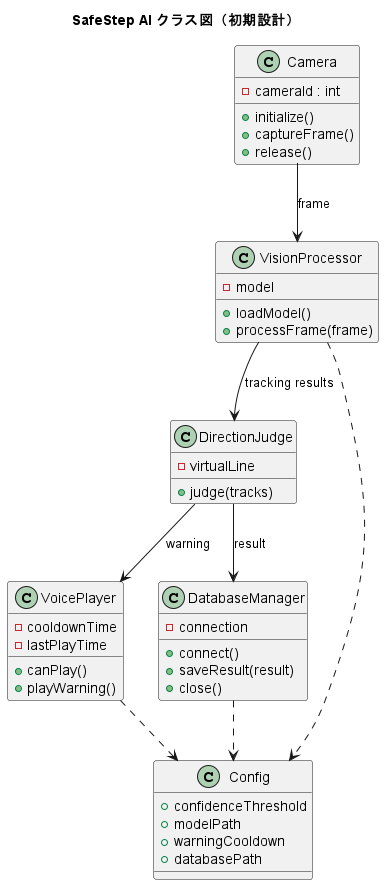

The diagram above was rendered by PlantUML. Its source (embedded in the PNG):
@startuml
title SafeStep AI クラス図（初期設計）

class Camera {
    - cameraId : int
    + initialize()
    + captureFrame()
    + release()
}

class VisionProcessor {
    - model
    + loadModel()
    + processFrame(frame)
}

class DirectionJudge {
    - virtualLine
    + judge(tracks)
}

class VoicePlayer {
    - cooldownTime
    - lastPlayTime
    + canPlay()
    + playWarning()
}

class DatabaseManager {
    - connection
    + connect()
    + saveResult(result)
    + close()
}

class Config {
    + confidenceThreshold
    + modelPath
    + warningCooldown
    + databasePath
}

Camera --> VisionProcessor : frame
VisionProcessor --> DirectionJudge : tracking results
DirectionJudge --> VoicePlayer : warning
DirectionJudge --> DatabaseManager : result

VisionProcessor ..> Config
VoicePlayer ..> Config
DatabaseManager ..> Config

@enduml